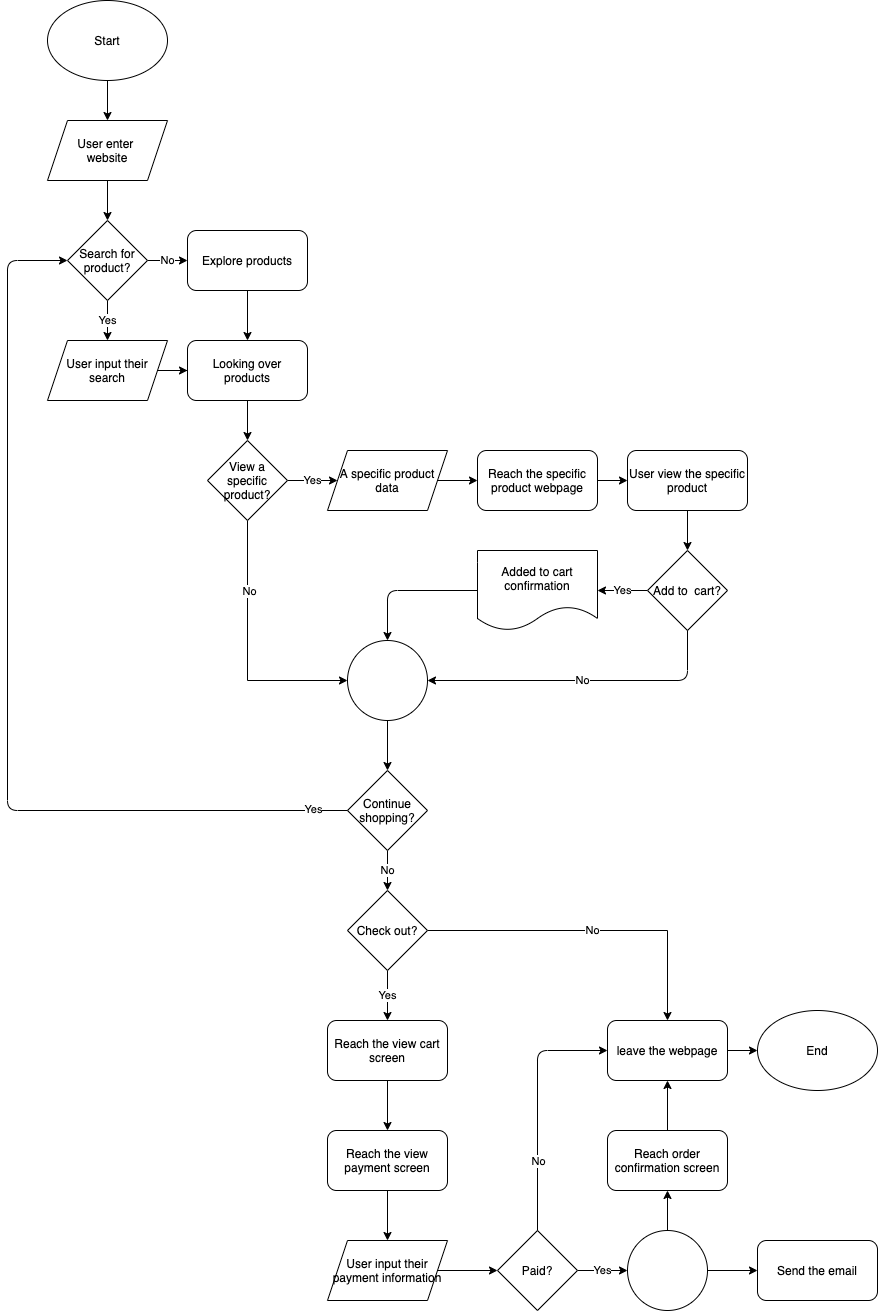

The diagram above was exported from draw.io. Its source (the exported page's mxGraphModel, read from the mxfile embedded in the PNG):
<mxGraphModel dx="1718" dy="1325" grid="1" gridSize="10" guides="1" tooltips="1" connect="1" arrows="1" fold="1" page="1" pageScale="1" pageWidth="850" pageHeight="1100" math="0" shadow="0">
  <root>
    <mxCell id="0" />
    <mxCell id="1" parent="0" />
    <mxCell id="5" value="" style="edgeStyle=orthogonalEdgeStyle;rounded=0;orthogonalLoop=1;jettySize=auto;html=1;" edge="1" parent="1" source="2" target="3">
      <mxGeometry relative="1" as="geometry" />
    </mxCell>
    <mxCell id="2" value="Start" style="ellipse;whiteSpace=wrap;html=1;" vertex="1" parent="1">
      <mxGeometry x="160" y="160" width="120" height="80" as="geometry" />
    </mxCell>
    <mxCell id="7" value="" style="edgeStyle=orthogonalEdgeStyle;rounded=0;orthogonalLoop=1;jettySize=auto;html=1;" edge="1" parent="1" source="3" target="6">
      <mxGeometry relative="1" as="geometry" />
    </mxCell>
    <mxCell id="3" value="User enter &lt;br&gt;website" style="shape=parallelogram;perimeter=parallelogramPerimeter;whiteSpace=wrap;html=1;fixedSize=1;" vertex="1" parent="1">
      <mxGeometry x="160" y="280" width="120" height="60" as="geometry" />
    </mxCell>
    <mxCell id="9" value="Yes" style="edgeStyle=orthogonalEdgeStyle;rounded=0;orthogonalLoop=1;jettySize=auto;html=1;" edge="1" parent="1" source="6" target="8">
      <mxGeometry relative="1" as="geometry" />
    </mxCell>
    <mxCell id="11" value="No" style="edgeStyle=orthogonalEdgeStyle;rounded=0;orthogonalLoop=1;jettySize=auto;html=1;" edge="1" parent="1" source="6" target="10">
      <mxGeometry relative="1" as="geometry" />
    </mxCell>
    <mxCell id="6" value="Search for product?" style="rhombus;whiteSpace=wrap;html=1;" vertex="1" parent="1">
      <mxGeometry x="180" y="380" width="80" height="80" as="geometry" />
    </mxCell>
    <mxCell id="17" value="" style="edgeStyle=orthogonalEdgeStyle;rounded=0;orthogonalLoop=1;jettySize=auto;html=1;" edge="1" parent="1" source="8" target="15">
      <mxGeometry relative="1" as="geometry" />
    </mxCell>
    <mxCell id="8" value="User input their search" style="shape=parallelogram;perimeter=parallelogramPerimeter;whiteSpace=wrap;html=1;fixedSize=1;" vertex="1" parent="1">
      <mxGeometry x="160" y="500" width="120" height="60" as="geometry" />
    </mxCell>
    <mxCell id="16" value="" style="edgeStyle=orthogonalEdgeStyle;rounded=0;orthogonalLoop=1;jettySize=auto;html=1;" edge="1" parent="1" source="10" target="15">
      <mxGeometry relative="1" as="geometry" />
    </mxCell>
    <mxCell id="10" value="Explore products" style="rounded=1;whiteSpace=wrap;html=1;" vertex="1" parent="1">
      <mxGeometry x="300" y="390" width="120" height="60" as="geometry" />
    </mxCell>
    <mxCell id="26" value="" style="edgeStyle=orthogonalEdgeStyle;rounded=0;orthogonalLoop=1;jettySize=auto;html=1;" edge="1" parent="1" source="12" target="25">
      <mxGeometry relative="1" as="geometry" />
    </mxCell>
    <mxCell id="12" value="A specific product data" style="shape=parallelogram;perimeter=parallelogramPerimeter;whiteSpace=wrap;html=1;fixedSize=1;" vertex="1" parent="1">
      <mxGeometry x="440" y="610" width="120" height="60" as="geometry" />
    </mxCell>
    <mxCell id="20" value="" style="edgeStyle=orthogonalEdgeStyle;rounded=0;orthogonalLoop=1;jettySize=auto;html=1;" edge="1" parent="1" source="15" target="19">
      <mxGeometry relative="1" as="geometry" />
    </mxCell>
    <mxCell id="15" value="Looking over products" style="rounded=1;whiteSpace=wrap;html=1;" vertex="1" parent="1">
      <mxGeometry x="300" y="500" width="120" height="60" as="geometry" />
    </mxCell>
    <mxCell id="21" value="Yes" style="edgeStyle=orthogonalEdgeStyle;rounded=0;orthogonalLoop=1;jettySize=auto;html=1;" edge="1" parent="1" source="19" target="12">
      <mxGeometry relative="1" as="geometry" />
    </mxCell>
    <mxCell id="23" value="" style="edgeStyle=orthogonalEdgeStyle;rounded=0;orthogonalLoop=1;jettySize=auto;html=1;entryX=0;entryY=0.5;entryDx=0;entryDy=0;" edge="1" parent="1" source="19" target="35">
      <mxGeometry relative="1" as="geometry">
        <mxPoint x="450" y="840" as="targetPoint" />
        <Array as="points">
          <mxPoint x="360" y="840" />
        </Array>
      </mxGeometry>
    </mxCell>
    <mxCell id="24" value="No" style="edgeLabel;html=1;align=center;verticalAlign=middle;resizable=0;points=[];" vertex="1" connectable="0" parent="23">
      <mxGeometry x="0.32" y="1" relative="1" as="geometry">
        <mxPoint x="-12" y="-89" as="offset" />
      </mxGeometry>
    </mxCell>
    <mxCell id="19" value="View a specific product?" style="rhombus;whiteSpace=wrap;html=1;" vertex="1" parent="1">
      <mxGeometry x="320" y="600" width="80" height="80" as="geometry" />
    </mxCell>
    <mxCell id="41" value="No" style="edgeStyle=orthogonalEdgeStyle;rounded=0;orthogonalLoop=1;jettySize=auto;html=1;entryX=0.5;entryY=0;entryDx=0;entryDy=0;" edge="1" parent="1" source="22" target="42">
      <mxGeometry relative="1" as="geometry">
        <mxPoint x="590" y="970" as="targetPoint" />
        <Array as="points" />
      </mxGeometry>
    </mxCell>
    <mxCell id="22" value="Continue shopping?" style="rhombus;whiteSpace=wrap;html=1;" vertex="1" parent="1">
      <mxGeometry x="460" y="930" width="80" height="80" as="geometry" />
    </mxCell>
    <mxCell id="28" value="" style="edgeStyle=orthogonalEdgeStyle;rounded=0;orthogonalLoop=1;jettySize=auto;html=1;" edge="1" parent="1" source="25" target="27">
      <mxGeometry relative="1" as="geometry" />
    </mxCell>
    <mxCell id="25" value="Reach the specific product webpage" style="rounded=1;whiteSpace=wrap;html=1;" vertex="1" parent="1">
      <mxGeometry x="590" y="610" width="120" height="60" as="geometry" />
    </mxCell>
    <mxCell id="30" value="" style="edgeStyle=orthogonalEdgeStyle;rounded=0;orthogonalLoop=1;jettySize=auto;html=1;" edge="1" parent="1" source="27" target="29">
      <mxGeometry relative="1" as="geometry" />
    </mxCell>
    <mxCell id="27" value="User view the specific product" style="rounded=1;whiteSpace=wrap;html=1;" vertex="1" parent="1">
      <mxGeometry x="740" y="610" width="120" height="60" as="geometry" />
    </mxCell>
    <mxCell id="33" value="Yes" style="edgeStyle=orthogonalEdgeStyle;rounded=0;orthogonalLoop=1;jettySize=auto;html=1;" edge="1" parent="1" source="29" target="31">
      <mxGeometry relative="1" as="geometry" />
    </mxCell>
    <mxCell id="29" value="Add to&amp;nbsp; cart?" style="rhombus;whiteSpace=wrap;html=1;" vertex="1" parent="1">
      <mxGeometry x="760" y="710" width="80" height="80" as="geometry" />
    </mxCell>
    <mxCell id="31" value="Added to cart confirmation" style="shape=document;whiteSpace=wrap;html=1;boundedLbl=1;" vertex="1" parent="1">
      <mxGeometry x="590" y="710" width="120" height="80" as="geometry" />
    </mxCell>
    <mxCell id="34" value="No" style="endArrow=classic;html=1;exitX=0.5;exitY=1;exitDx=0;exitDy=0;entryX=1;entryY=0.5;entryDx=0;entryDy=0;" edge="1" parent="1" source="29" target="35">
      <mxGeometry width="50" height="50" relative="1" as="geometry">
        <mxPoint x="560" y="870" as="sourcePoint" />
        <mxPoint x="440" y="860" as="targetPoint" />
        <Array as="points">
          <mxPoint x="800" y="840" />
        </Array>
      </mxGeometry>
    </mxCell>
    <mxCell id="37" value="" style="edgeStyle=orthogonalEdgeStyle;rounded=0;orthogonalLoop=1;jettySize=auto;html=1;" edge="1" parent="1" source="35" target="22">
      <mxGeometry relative="1" as="geometry" />
    </mxCell>
    <mxCell id="35" value="" style="ellipse;whiteSpace=wrap;html=1;aspect=fixed;" vertex="1" parent="1">
      <mxGeometry x="460" y="800" width="80" height="80" as="geometry" />
    </mxCell>
    <mxCell id="36" value="" style="endArrow=classic;html=1;exitX=0;exitY=0.5;exitDx=0;exitDy=0;entryX=0.5;entryY=0;entryDx=0;entryDy=0;" edge="1" parent="1" source="31" target="35">
      <mxGeometry width="50" height="50" relative="1" as="geometry">
        <mxPoint x="560" y="870" as="sourcePoint" />
        <mxPoint x="610" y="820" as="targetPoint" />
        <Array as="points">
          <mxPoint x="500" y="750" />
        </Array>
      </mxGeometry>
    </mxCell>
    <mxCell id="38" value="" style="endArrow=classic;html=1;exitX=0;exitY=0.5;exitDx=0;exitDy=0;entryX=0;entryY=0.5;entryDx=0;entryDy=0;" edge="1" parent="1" source="22" target="6">
      <mxGeometry width="50" height="50" relative="1" as="geometry">
        <mxPoint x="420" y="800" as="sourcePoint" />
        <mxPoint x="170" y="900" as="targetPoint" />
        <Array as="points">
          <mxPoint x="120" y="970" />
          <mxPoint x="120" y="420" />
        </Array>
      </mxGeometry>
    </mxCell>
    <mxCell id="39" value="Yes" style="edgeLabel;html=1;align=center;verticalAlign=middle;resizable=0;points=[];" vertex="1" connectable="0" parent="38">
      <mxGeometry x="-0.9263" y="-2" relative="1" as="geometry">
        <mxPoint as="offset" />
      </mxGeometry>
    </mxCell>
    <mxCell id="44" value="No" style="edgeStyle=orthogonalEdgeStyle;rounded=0;orthogonalLoop=1;jettySize=auto;html=1;" edge="1" parent="1" source="42" target="43">
      <mxGeometry relative="1" as="geometry" />
    </mxCell>
    <mxCell id="46" value="Yes" style="edgeStyle=orthogonalEdgeStyle;rounded=0;orthogonalLoop=1;jettySize=auto;html=1;" edge="1" parent="1" source="42" target="45">
      <mxGeometry relative="1" as="geometry" />
    </mxCell>
    <mxCell id="42" value="Check out?" style="rhombus;whiteSpace=wrap;html=1;" vertex="1" parent="1">
      <mxGeometry x="460" y="1050" width="80" height="80" as="geometry" />
    </mxCell>
    <mxCell id="63" value="" style="edgeStyle=orthogonalEdgeStyle;rounded=0;orthogonalLoop=1;jettySize=auto;html=1;" edge="1" parent="1" source="43" target="62">
      <mxGeometry relative="1" as="geometry" />
    </mxCell>
    <mxCell id="43" value="leave the webpage" style="rounded=1;whiteSpace=wrap;html=1;" vertex="1" parent="1">
      <mxGeometry x="720" y="1180" width="120" height="60" as="geometry" />
    </mxCell>
    <mxCell id="48" value="" style="edgeStyle=orthogonalEdgeStyle;rounded=0;orthogonalLoop=1;jettySize=auto;html=1;" edge="1" parent="1" source="45" target="47">
      <mxGeometry relative="1" as="geometry" />
    </mxCell>
    <mxCell id="45" value="Reach the view cart screen" style="rounded=1;whiteSpace=wrap;html=1;" vertex="1" parent="1">
      <mxGeometry x="440" y="1180" width="120" height="60" as="geometry" />
    </mxCell>
    <mxCell id="50" value="" style="edgeStyle=orthogonalEdgeStyle;rounded=0;orthogonalLoop=1;jettySize=auto;html=1;" edge="1" parent="1" source="47" target="49">
      <mxGeometry relative="1" as="geometry" />
    </mxCell>
    <mxCell id="47" value="Reach the view payment screen" style="rounded=1;whiteSpace=wrap;html=1;" vertex="1" parent="1">
      <mxGeometry x="440" y="1290" width="120" height="60" as="geometry" />
    </mxCell>
    <mxCell id="52" value="" style="edgeStyle=orthogonalEdgeStyle;rounded=0;orthogonalLoop=1;jettySize=auto;html=1;" edge="1" parent="1" source="49" target="51">
      <mxGeometry relative="1" as="geometry" />
    </mxCell>
    <mxCell id="49" value="User input their payment information" style="shape=parallelogram;perimeter=parallelogramPerimeter;whiteSpace=wrap;html=1;fixedSize=1;" vertex="1" parent="1">
      <mxGeometry x="440" y="1400" width="120" height="60" as="geometry" />
    </mxCell>
    <mxCell id="56" value="Yes" style="edgeStyle=orthogonalEdgeStyle;rounded=0;orthogonalLoop=1;jettySize=auto;html=1;" edge="1" parent="1" source="51" target="55">
      <mxGeometry relative="1" as="geometry" />
    </mxCell>
    <mxCell id="51" value="Paid?" style="rhombus;whiteSpace=wrap;html=1;" vertex="1" parent="1">
      <mxGeometry x="610" y="1390" width="80" height="80" as="geometry" />
    </mxCell>
    <mxCell id="59" value="" style="edgeStyle=orthogonalEdgeStyle;rounded=0;orthogonalLoop=1;jettySize=auto;html=1;" edge="1" parent="1" source="53" target="43">
      <mxGeometry relative="1" as="geometry" />
    </mxCell>
    <mxCell id="53" value="Reach order confirmation screen" style="rounded=1;whiteSpace=wrap;html=1;" vertex="1" parent="1">
      <mxGeometry x="720" y="1290" width="120" height="60" as="geometry" />
    </mxCell>
    <mxCell id="54" value="Send the email" style="rounded=1;whiteSpace=wrap;html=1;" vertex="1" parent="1">
      <mxGeometry x="870" y="1400" width="120" height="60" as="geometry" />
    </mxCell>
    <mxCell id="58" value="" style="edgeStyle=orthogonalEdgeStyle;rounded=0;orthogonalLoop=1;jettySize=auto;html=1;" edge="1" parent="1" source="55" target="54">
      <mxGeometry relative="1" as="geometry" />
    </mxCell>
    <mxCell id="55" value="" style="ellipse;whiteSpace=wrap;html=1;aspect=fixed;" vertex="1" parent="1">
      <mxGeometry x="740" y="1390" width="80" height="80" as="geometry" />
    </mxCell>
    <mxCell id="57" value="" style="endArrow=classic;html=1;exitX=0.5;exitY=0;exitDx=0;exitDy=0;entryX=0.5;entryY=1;entryDx=0;entryDy=0;" edge="1" parent="1" source="55" target="53">
      <mxGeometry width="50" height="50" relative="1" as="geometry">
        <mxPoint x="620" y="1260" as="sourcePoint" />
        <mxPoint x="670" y="1210" as="targetPoint" />
      </mxGeometry>
    </mxCell>
    <mxCell id="60" value="" style="endArrow=classic;html=1;exitX=0.5;exitY=0;exitDx=0;exitDy=0;entryX=0;entryY=0.5;entryDx=0;entryDy=0;" edge="1" parent="1" source="51" target="43">
      <mxGeometry width="50" height="50" relative="1" as="geometry">
        <mxPoint x="700" y="1300" as="sourcePoint" />
        <mxPoint x="710" y="1110" as="targetPoint" />
        <Array as="points">
          <mxPoint x="650" y="1210" />
        </Array>
      </mxGeometry>
    </mxCell>
    <mxCell id="61" value="No" style="edgeLabel;html=1;align=center;verticalAlign=middle;resizable=0;points=[];" vertex="1" connectable="0" parent="60">
      <mxGeometry x="-0.448" relative="1" as="geometry">
        <mxPoint as="offset" />
      </mxGeometry>
    </mxCell>
    <mxCell id="62" value="End" style="ellipse;whiteSpace=wrap;html=1;" vertex="1" parent="1">
      <mxGeometry x="870" y="1170" width="120" height="80" as="geometry" />
    </mxCell>
  </root>
</mxGraphModel>